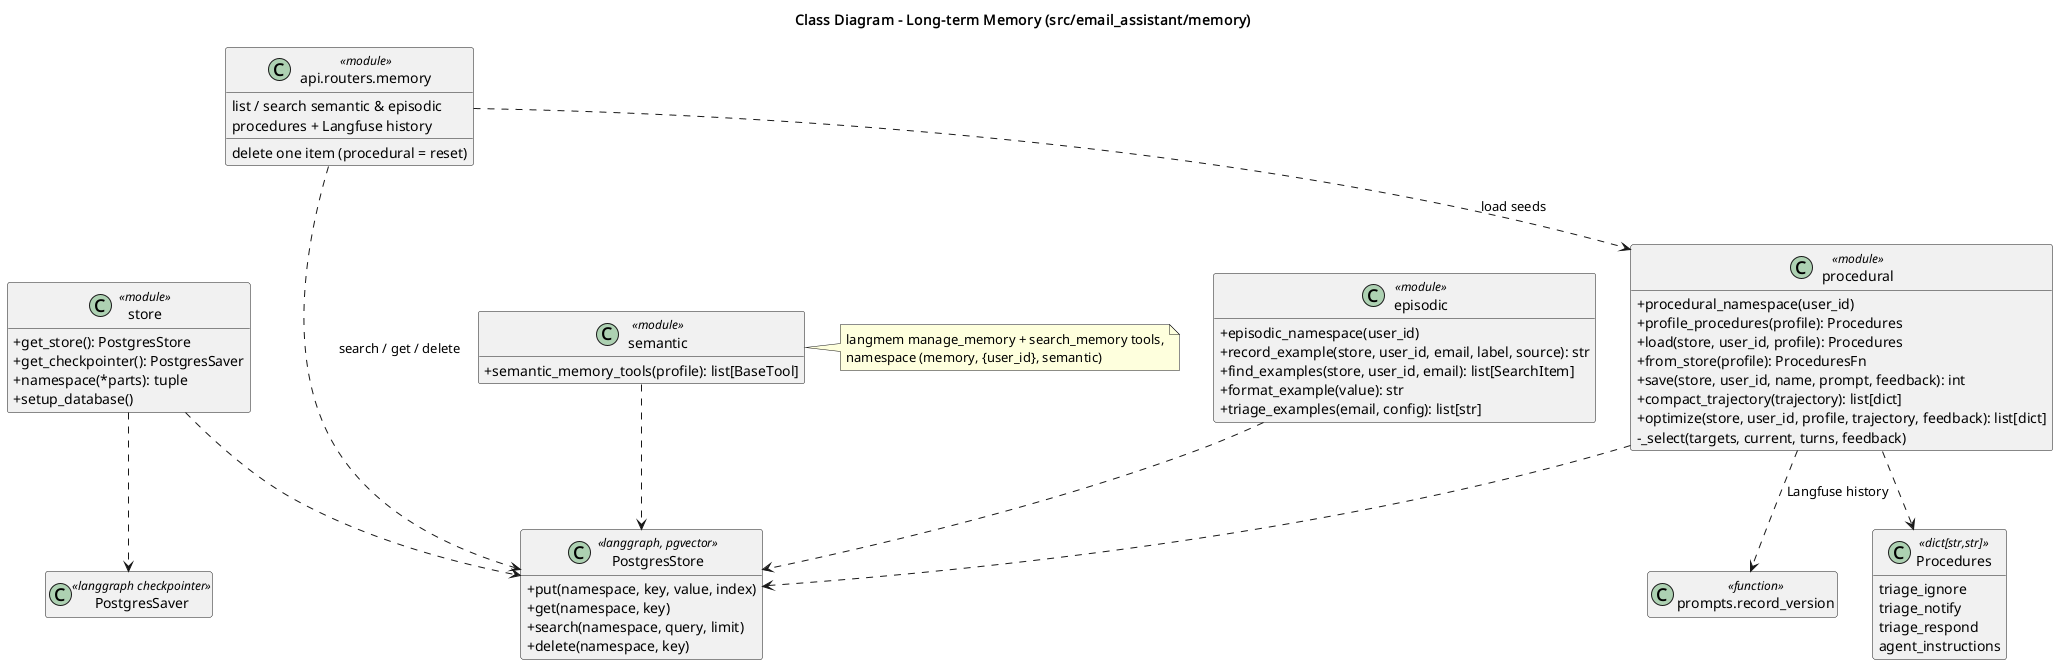

The diagram above was rendered by PlantUML. Its source (embedded in the PNG):
@startuml memory
title Class Diagram - Long-term Memory (src/email_assistant/memory)
skinparam classAttributeIconSize 0
hide empty members
set separator none
allowmixing

class PostgresStore <<langgraph, pgvector>> {
  +put(namespace, key, value, index)
  +get(namespace, key)
  +search(namespace, query, limit)
  +delete(namespace, key)
}
class PostgresSaver <<langgraph checkpointer>>

class store <<module>> {
  +get_store(): PostgresStore
  +get_checkpointer(): PostgresSaver
  +namespace(*parts): tuple
  +setup_database()
}
store ..> PostgresStore
store ..> PostgresSaver

class semantic <<module>> {
  +semantic_memory_tools(profile): list[BaseTool]
}
note right of semantic
  langmem manage_memory + search_memory tools,
  namespace (memory, {user_id}, semantic)
end note

class episodic <<module>> {
  +episodic_namespace(user_id)
  +record_example(store, user_id, email, label, source): str
  +find_examples(store, user_id, email): list[SearchItem]
  +format_example(value): str
  +triage_examples(email, config): list[str]
}

class Procedures <<dict[str,str]>> {
  triage_ignore
  triage_notify
  triage_respond
  agent_instructions
}
class procedural <<module>> {
  +procedural_namespace(user_id)
  +profile_procedures(profile): Procedures
  +load(store, user_id, profile): Procedures
  +from_store(profile): ProceduresFn
  +save(store, user_id, name, prompt, feedback): int
  +compact_trajectory(trajectory): list[dict]
  +optimize(store, user_id, profile, trajectory, feedback): list[dict]
  -_select(targets, current, turns, feedback)
}
procedural ..> Procedures
semantic ..> PostgresStore
episodic ..> PostgresStore
procedural ..> PostgresStore
class "prompts.record_version" as rv <<function>>
class "api.routers.memory" as api <<module>> {
  list / search semantic & episodic
  delete one item (procedural = reset)
  procedures + Langfuse history
}
api ..> PostgresStore : search / get / delete
api ..> procedural : load seeds
procedural ..> rv : Langfuse history
@enduml